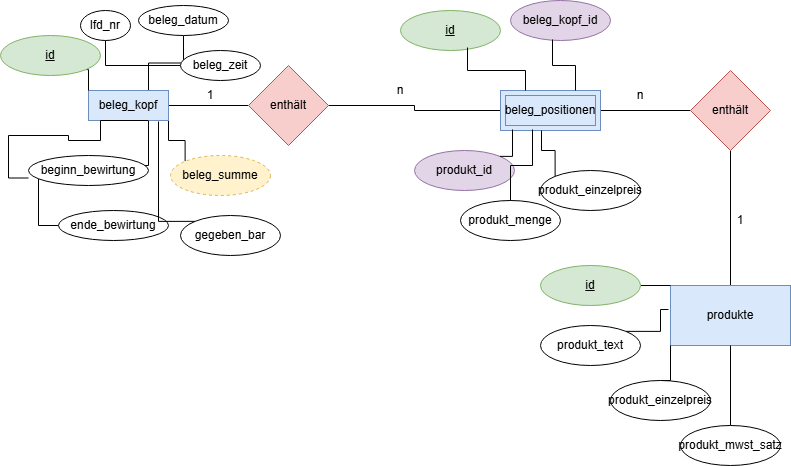

The diagram above was exported from draw.io. Its source (the exported page's mxGraphModel, read from the mxfile embedded in the PNG):
<mxGraphModel dx="1418" dy="788" grid="1" gridSize="10" guides="1" tooltips="1" connect="1" arrows="1" fold="1" page="1" pageScale="1" pageWidth="827" pageHeight="1169" math="0" shadow="0">
  <root>
    <mxCell id="0" />
    <mxCell id="1" parent="0" />
    <mxCell id="DqdjC0y0pLKZyRCB8tjj-7" edge="1" parent="1" source="DqdjC0y0pLKZyRCB8tjj-1" style="edgeStyle=orthogonalEdgeStyle;rounded=0;orthogonalLoop=1;jettySize=auto;html=1;exitX=0.75;exitY=0;exitDx=0;exitDy=0;entryX=0.5;entryY=1;entryDx=0;entryDy=0;endArrow=none;endFill=0;" target="DqdjC0y0pLKZyRCB8tjj-6">
      <mxGeometry relative="1" as="geometry" />
    </mxCell>
    <mxCell id="DqdjC0y0pLKZyRCB8tjj-9" edge="1" parent="1" source="DqdjC0y0pLKZyRCB8tjj-1" style="edgeStyle=orthogonalEdgeStyle;rounded=0;orthogonalLoop=1;jettySize=auto;html=1;exitX=0.75;exitY=0;exitDx=0;exitDy=0;entryX=0.5;entryY=1;entryDx=0;entryDy=0;endArrow=none;endFill=0;" target="DqdjC0y0pLKZyRCB8tjj-8">
      <mxGeometry relative="1" as="geometry" />
    </mxCell>
    <mxCell id="DqdjC0y0pLKZyRCB8tjj-11" edge="1" parent="1" source="DqdjC0y0pLKZyRCB8tjj-1" style="edgeStyle=orthogonalEdgeStyle;rounded=0;orthogonalLoop=1;jettySize=auto;html=1;exitX=0.75;exitY=0;exitDx=0;exitDy=0;entryX=0;entryY=0.5;entryDx=0;entryDy=0;endArrow=none;endFill=0;" target="DqdjC0y0pLKZyRCB8tjj-10">
      <mxGeometry relative="1" as="geometry" />
    </mxCell>
    <mxCell id="DqdjC0y0pLKZyRCB8tjj-21" edge="1" parent="1" source="DqdjC0y0pLKZyRCB8tjj-1" style="edgeStyle=orthogonalEdgeStyle;rounded=0;orthogonalLoop=1;jettySize=auto;html=1;exitX=0.75;exitY=1;exitDx=0;exitDy=0;entryX=0;entryY=0.5;entryDx=0;entryDy=0;endArrow=none;endFill=0;" target="DqdjC0y0pLKZyRCB8tjj-20">
      <mxGeometry relative="1" as="geometry" />
    </mxCell>
    <mxCell id="DqdjC0y0pLKZyRCB8tjj-28" edge="1" parent="1" source="DqdjC0y0pLKZyRCB8tjj-1" style="edgeStyle=orthogonalEdgeStyle;rounded=0;orthogonalLoop=1;jettySize=auto;html=1;endArrow=none;endFill=0;" target="DqdjC0y0pLKZyRCB8tjj-27" value="">
      <mxGeometry relative="1" as="geometry" />
    </mxCell>
    <mxCell id="DqdjC0y0pLKZyRCB8tjj-43" edge="1" parent="1" source="DqdjC0y0pLKZyRCB8tjj-1" style="edgeStyle=orthogonalEdgeStyle;rounded=0;orthogonalLoop=1;jettySize=auto;html=1;exitX=1;exitY=1;exitDx=0;exitDy=0;entryX=0;entryY=0;entryDx=0;entryDy=0;endArrow=none;endFill=0;" target="DqdjC0y0pLKZyRCB8tjj-42">
      <mxGeometry relative="1" as="geometry" />
    </mxCell>
    <mxCell id="DqdjC0y0pLKZyRCB8tjj-1" parent="1" style="whiteSpace=wrap;html=1;align=center;fillColor=#dae8fc;strokeColor=#6c8ebf;" value="beleg_kopf" vertex="1">
      <mxGeometry height="30" width="80" x="88" y="275" as="geometry" />
    </mxCell>
    <mxCell id="DqdjC0y0pLKZyRCB8tjj-6" parent="1" style="ellipse;whiteSpace=wrap;html=1;align=center;" value="lfd_nr" vertex="1">
      <mxGeometry height="30" width="50" x="80" y="195" as="geometry" />
    </mxCell>
    <mxCell id="DqdjC0y0pLKZyRCB8tjj-8" parent="1" style="ellipse;whiteSpace=wrap;html=1;align=center;" value="beleg_datum" vertex="1">
      <mxGeometry height="30" width="90" x="138" y="190" as="geometry" />
    </mxCell>
    <mxCell id="DqdjC0y0pLKZyRCB8tjj-10" parent="1" style="ellipse;whiteSpace=wrap;html=1;align=center;" value="beleg_zeit" vertex="1">
      <mxGeometry height="30" width="80" x="180" y="235" as="geometry" />
    </mxCell>
    <mxCell id="DqdjC0y0pLKZyRCB8tjj-18" parent="1" style="ellipse;whiteSpace=wrap;html=1;align=center;" value="beginn_bewirtung" vertex="1">
      <mxGeometry height="30" width="120" x="28" y="340" as="geometry" />
    </mxCell>
    <mxCell id="DqdjC0y0pLKZyRCB8tjj-19" edge="1" parent="1" source="DqdjC0y0pLKZyRCB8tjj-1" style="edgeStyle=orthogonalEdgeStyle;rounded=0;orthogonalLoop=1;jettySize=auto;html=1;exitX=0.75;exitY=1;exitDx=0;exitDy=0;entryX=0;entryY=0.75;entryDx=0;entryDy=0;entryPerimeter=0;endArrow=none;endFill=0;" target="DqdjC0y0pLKZyRCB8tjj-18">
      <mxGeometry relative="1" as="geometry">
        <Array as="points">
          <mxPoint x="100" y="305" />
          <mxPoint x="100" y="325" />
          <mxPoint x="68" y="325" />
          <mxPoint x="68" y="320" />
          <mxPoint x="8" y="320" />
          <mxPoint x="8" y="363" />
        </Array>
      </mxGeometry>
    </mxCell>
    <mxCell id="DqdjC0y0pLKZyRCB8tjj-20" parent="1" style="ellipse;whiteSpace=wrap;html=1;align=center;" value="ende_bewirtung" vertex="1">
      <mxGeometry height="30" width="110" x="58" y="395" as="geometry" />
    </mxCell>
    <mxCell id="DqdjC0y0pLKZyRCB8tjj-33" edge="1" parent="1" source="DqdjC0y0pLKZyRCB8tjj-27" style="edgeStyle=orthogonalEdgeStyle;rounded=0;orthogonalLoop=1;jettySize=auto;html=1;entryX=0;entryY=0.5;entryDx=0;entryDy=0;endArrow=none;endFill=0;" target="DqdjC0y0pLKZyRCB8tjj-32">
      <mxGeometry relative="1" as="geometry" />
    </mxCell>
    <mxCell id="DqdjC0y0pLKZyRCB8tjj-27" parent="1" style="rhombus;whiteSpace=wrap;html=1;fillColor=#f8cecc;strokeColor=#b85450;" value="enthält" vertex="1">
      <mxGeometry height="80" width="80" x="248" y="250" as="geometry" />
    </mxCell>
    <mxCell id="DqdjC0y0pLKZyRCB8tjj-47" edge="1" parent="1" source="DqdjC0y0pLKZyRCB8tjj-32" style="edgeStyle=orthogonalEdgeStyle;rounded=0;orthogonalLoop=1;jettySize=auto;html=1;endArrow=none;endFill=0;" target="DqdjC0y0pLKZyRCB8tjj-46" value="">
      <mxGeometry relative="1" as="geometry" />
    </mxCell>
    <mxCell id="DqdjC0y0pLKZyRCB8tjj-32" parent="1" style="shape=ext;margin=3;double=1;whiteSpace=wrap;html=1;align=center;fillColor=#dae8fc;strokeColor=#6c8ebf;" value="beleg_positionen" vertex="1">
      <mxGeometry height="40" width="100" x="500" y="275" as="geometry" />
    </mxCell>
    <mxCell id="DqdjC0y0pLKZyRCB8tjj-35" parent="1" style="ellipse;whiteSpace=wrap;html=1;align=center;fontStyle=4;fillColor=#d5e8d4;strokeColor=#82b366;" value="id" vertex="1">
      <mxGeometry height="40" width="100" x="400" y="195" as="geometry" />
    </mxCell>
    <mxCell id="DqdjC0y0pLKZyRCB8tjj-38" edge="1" parent="1" source="DqdjC0y0pLKZyRCB8tjj-32" style="edgeStyle=orthogonalEdgeStyle;rounded=0;orthogonalLoop=1;jettySize=auto;html=1;exitX=0.25;exitY=0;exitDx=0;exitDy=0;entryX=0.67;entryY=0.925;entryDx=0;entryDy=0;entryPerimeter=0;endArrow=none;endFill=0;" target="DqdjC0y0pLKZyRCB8tjj-35">
      <mxGeometry relative="1" as="geometry" />
    </mxCell>
    <mxCell id="DqdjC0y0pLKZyRCB8tjj-39" parent="1" style="ellipse;whiteSpace=wrap;html=1;align=center;fillColor=#e1d5e7;strokeColor=#9673a6;" value="beleg_kopf_id" vertex="1">
      <mxGeometry height="40" width="100" x="510" y="185" as="geometry" />
    </mxCell>
    <mxCell id="DqdjC0y0pLKZyRCB8tjj-41" edge="1" parent="1" source="DqdjC0y0pLKZyRCB8tjj-32" style="edgeStyle=orthogonalEdgeStyle;rounded=0;orthogonalLoop=1;jettySize=auto;html=1;exitX=0.75;exitY=0;exitDx=0;exitDy=0;entryX=0.42;entryY=0.975;entryDx=0;entryDy=0;entryPerimeter=0;endArrow=none;endFill=0;" target="DqdjC0y0pLKZyRCB8tjj-39">
      <mxGeometry relative="1" as="geometry" />
    </mxCell>
    <mxCell id="DqdjC0y0pLKZyRCB8tjj-42" parent="1" style="ellipse;whiteSpace=wrap;html=1;align=center;dashed=1;fillColor=#fff2cc;strokeColor=#d6b656;" value="beleg_summe" vertex="1">
      <mxGeometry height="40" width="100" x="170" y="340" as="geometry" />
    </mxCell>
    <mxCell id="DqdjC0y0pLKZyRCB8tjj-44" parent="1" style="ellipse;whiteSpace=wrap;html=1;align=center;" value="gegeben_bar" vertex="1">
      <mxGeometry height="40" width="100" x="180" y="400" as="geometry" />
    </mxCell>
    <mxCell id="DqdjC0y0pLKZyRCB8tjj-45" edge="1" parent="1" source="DqdjC0y0pLKZyRCB8tjj-44" style="edgeStyle=orthogonalEdgeStyle;rounded=0;orthogonalLoop=1;jettySize=auto;html=1;exitX=0;exitY=0;exitDx=0;exitDy=0;entryX=0.875;entryY=1.033;entryDx=0;entryDy=0;entryPerimeter=0;endArrow=none;endFill=0;" target="DqdjC0y0pLKZyRCB8tjj-1">
      <mxGeometry relative="1" as="geometry" />
    </mxCell>
    <mxCell id="DqdjC0y0pLKZyRCB8tjj-49" edge="1" parent="1" source="DqdjC0y0pLKZyRCB8tjj-46" style="edgeStyle=orthogonalEdgeStyle;rounded=0;orthogonalLoop=1;jettySize=auto;html=1;endArrow=none;endFill=0;" target="DqdjC0y0pLKZyRCB8tjj-48" value="">
      <mxGeometry relative="1" as="geometry" />
    </mxCell>
    <mxCell id="DqdjC0y0pLKZyRCB8tjj-46" parent="1" style="rhombus;whiteSpace=wrap;html=1;fillColor=#f8cecc;strokeColor=#b85450;" value="enthält" vertex="1">
      <mxGeometry height="80" width="80" x="690" y="255" as="geometry" />
    </mxCell>
    <mxCell id="DqdjC0y0pLKZyRCB8tjj-48" parent="1" style="whiteSpace=wrap;html=1;fillColor=#dae8fc;strokeColor=#6c8ebf;" value="produkte" vertex="1">
      <mxGeometry height="60" width="120" x="670" y="470" as="geometry" />
    </mxCell>
    <mxCell id="DqdjC0y0pLKZyRCB8tjj-50" parent="1" style="ellipse;whiteSpace=wrap;html=1;align=center;fillColor=#e1d5e7;strokeColor=#9673a6;" value="produkt_id" vertex="1">
      <mxGeometry height="40" width="100" x="414" y="335" as="geometry" />
    </mxCell>
    <mxCell id="DqdjC0y0pLKZyRCB8tjj-51" edge="1" parent="1" source="DqdjC0y0pLKZyRCB8tjj-50" style="edgeStyle=orthogonalEdgeStyle;rounded=0;orthogonalLoop=1;jettySize=auto;html=1;exitX=1;exitY=0;exitDx=0;exitDy=0;entryX=0.12;entryY=0.975;entryDx=0;entryDy=0;entryPerimeter=0;endArrow=none;endFill=0;" target="DqdjC0y0pLKZyRCB8tjj-32">
      <mxGeometry relative="1" as="geometry" />
    </mxCell>
    <mxCell id="DqdjC0y0pLKZyRCB8tjj-52" parent="1" style="ellipse;whiteSpace=wrap;html=1;align=center;" value="produkt_menge" vertex="1">
      <mxGeometry height="40" width="100" x="460" y="385" as="geometry" />
    </mxCell>
    <mxCell id="DqdjC0y0pLKZyRCB8tjj-53" edge="1" parent="1" source="DqdjC0y0pLKZyRCB8tjj-52" style="edgeStyle=orthogonalEdgeStyle;rounded=0;orthogonalLoop=1;jettySize=auto;html=1;exitX=0.5;exitY=0;exitDx=0;exitDy=0;entryX=0.32;entryY=0.975;entryDx=0;entryDy=0;entryPerimeter=0;endArrow=none;endFill=0;" target="DqdjC0y0pLKZyRCB8tjj-32">
      <mxGeometry relative="1" as="geometry" />
    </mxCell>
    <mxCell id="DqdjC0y0pLKZyRCB8tjj-54" parent="1" style="ellipse;whiteSpace=wrap;html=1;align=center;" value="produkt_einzelpreis" vertex="1">
      <mxGeometry height="40" width="100" x="540" y="355" as="geometry" />
    </mxCell>
    <mxCell id="DqdjC0y0pLKZyRCB8tjj-55" edge="1" parent="1" source="DqdjC0y0pLKZyRCB8tjj-54" style="edgeStyle=orthogonalEdgeStyle;rounded=0;orthogonalLoop=1;jettySize=auto;html=1;exitX=0;exitY=0;exitDx=0;exitDy=0;entryX=0.41;entryY=1;entryDx=0;entryDy=0;entryPerimeter=0;endArrow=none;endFill=0;" target="DqdjC0y0pLKZyRCB8tjj-32">
      <mxGeometry relative="1" as="geometry" />
    </mxCell>
    <mxCell id="DqdjC0y0pLKZyRCB8tjj-57" edge="1" parent="1" source="DqdjC0y0pLKZyRCB8tjj-56" style="edgeStyle=orthogonalEdgeStyle;rounded=0;orthogonalLoop=1;jettySize=auto;html=1;exitX=1;exitY=0.5;exitDx=0;exitDy=0;entryX=0;entryY=0;entryDx=0;entryDy=0;endArrow=none;endFill=0;" target="DqdjC0y0pLKZyRCB8tjj-48">
      <mxGeometry relative="1" as="geometry" />
    </mxCell>
    <mxCell id="DqdjC0y0pLKZyRCB8tjj-56" parent="1" style="ellipse;whiteSpace=wrap;html=1;align=center;fontStyle=4;fillColor=#d5e8d4;strokeColor=#82b366;" value="id" vertex="1">
      <mxGeometry height="40" width="100" x="540" y="450" as="geometry" />
    </mxCell>
    <mxCell id="DqdjC0y0pLKZyRCB8tjj-58" parent="1" style="ellipse;whiteSpace=wrap;html=1;align=center;" value="produkt_text" vertex="1">
      <mxGeometry height="40" width="100" x="540" y="510" as="geometry" />
    </mxCell>
    <mxCell id="DqdjC0y0pLKZyRCB8tjj-59" edge="1" parent="1" source="DqdjC0y0pLKZyRCB8tjj-58" style="edgeStyle=orthogonalEdgeStyle;rounded=0;orthogonalLoop=1;jettySize=auto;html=1;exitX=1;exitY=0;exitDx=0;exitDy=0;entryX=-0.017;entryY=0.4;entryDx=0;entryDy=0;entryPerimeter=0;endArrow=none;endFill=0;" target="DqdjC0y0pLKZyRCB8tjj-48">
      <mxGeometry relative="1" as="geometry" />
    </mxCell>
    <mxCell id="DqdjC0y0pLKZyRCB8tjj-61" edge="1" parent="1" source="DqdjC0y0pLKZyRCB8tjj-60" style="edgeStyle=orthogonalEdgeStyle;rounded=0;orthogonalLoop=1;jettySize=auto;html=1;exitX=0.5;exitY=0;exitDx=0;exitDy=0;entryX=0;entryY=1;entryDx=0;entryDy=0;endArrow=none;endFill=0;" target="DqdjC0y0pLKZyRCB8tjj-48">
      <mxGeometry relative="1" as="geometry" />
    </mxCell>
    <mxCell id="DqdjC0y0pLKZyRCB8tjj-60" parent="1" style="ellipse;whiteSpace=wrap;html=1;align=center;" value="produkt_einzelpreis" vertex="1">
      <mxGeometry height="40" width="100" x="610" y="565" as="geometry" />
    </mxCell>
    <mxCell id="DqdjC0y0pLKZyRCB8tjj-63" edge="1" parent="1" source="DqdjC0y0pLKZyRCB8tjj-62" style="edgeStyle=orthogonalEdgeStyle;rounded=0;orthogonalLoop=1;jettySize=auto;html=1;exitX=0.5;exitY=0;exitDx=0;exitDy=0;entryX=0.5;entryY=1;entryDx=0;entryDy=0;endArrow=none;endFill=0;" target="DqdjC0y0pLKZyRCB8tjj-48">
      <mxGeometry relative="1" as="geometry" />
    </mxCell>
    <mxCell id="DqdjC0y0pLKZyRCB8tjj-62" parent="1" style="ellipse;whiteSpace=wrap;html=1;align=center;" value="produkt_mwst_satz" vertex="1">
      <mxGeometry height="40" width="100" x="680" y="610" as="geometry" />
    </mxCell>
    <mxCell id="DqdjC0y0pLKZyRCB8tjj-65" edge="1" parent="1" source="DqdjC0y0pLKZyRCB8tjj-64" style="edgeStyle=orthogonalEdgeStyle;rounded=0;orthogonalLoop=1;jettySize=auto;html=1;exitX=1;exitY=1;exitDx=0;exitDy=0;entryX=0;entryY=0;entryDx=0;entryDy=0;endArrow=none;endFill=0;" target="DqdjC0y0pLKZyRCB8tjj-1">
      <mxGeometry relative="1" as="geometry" />
    </mxCell>
    <mxCell id="DqdjC0y0pLKZyRCB8tjj-64" parent="1" style="ellipse;whiteSpace=wrap;html=1;align=center;fontStyle=4;fillColor=#d5e8d4;strokeColor=#82b366;" value="id" vertex="1">
      <mxGeometry height="40" width="100" y="220" as="geometry" />
    </mxCell>
    <mxCell id="5b1dqduV1M3OGGvWqAGk-1" parent="1" style="text;html=1;whiteSpace=wrap;strokeColor=none;fillColor=none;align=center;verticalAlign=middle;rounded=0;" value="1" vertex="1">
      <mxGeometry height="30" width="60" x="180" y="265" as="geometry" />
    </mxCell>
    <mxCell id="5b1dqduV1M3OGGvWqAGk-2" parent="1" style="text;html=1;whiteSpace=wrap;strokeColor=none;fillColor=none;align=center;verticalAlign=middle;rounded=0;" value="n" vertex="1">
      <mxGeometry height="30" width="60" x="370" y="260" as="geometry" />
    </mxCell>
    <mxCell id="5b1dqduV1M3OGGvWqAGk-3" parent="1" style="text;html=1;whiteSpace=wrap;strokeColor=none;fillColor=none;align=center;verticalAlign=middle;rounded=0;" value="1" vertex="1">
      <mxGeometry height="30" width="60" x="710" y="390" as="geometry" />
    </mxCell>
    <mxCell id="5b1dqduV1M3OGGvWqAGk-4" parent="1" style="text;html=1;whiteSpace=wrap;strokeColor=none;fillColor=none;align=center;verticalAlign=middle;rounded=0;" value="n" vertex="1">
      <mxGeometry height="30" width="60" x="610" y="265" as="geometry" />
    </mxCell>
  </root>
</mxGraphModel>